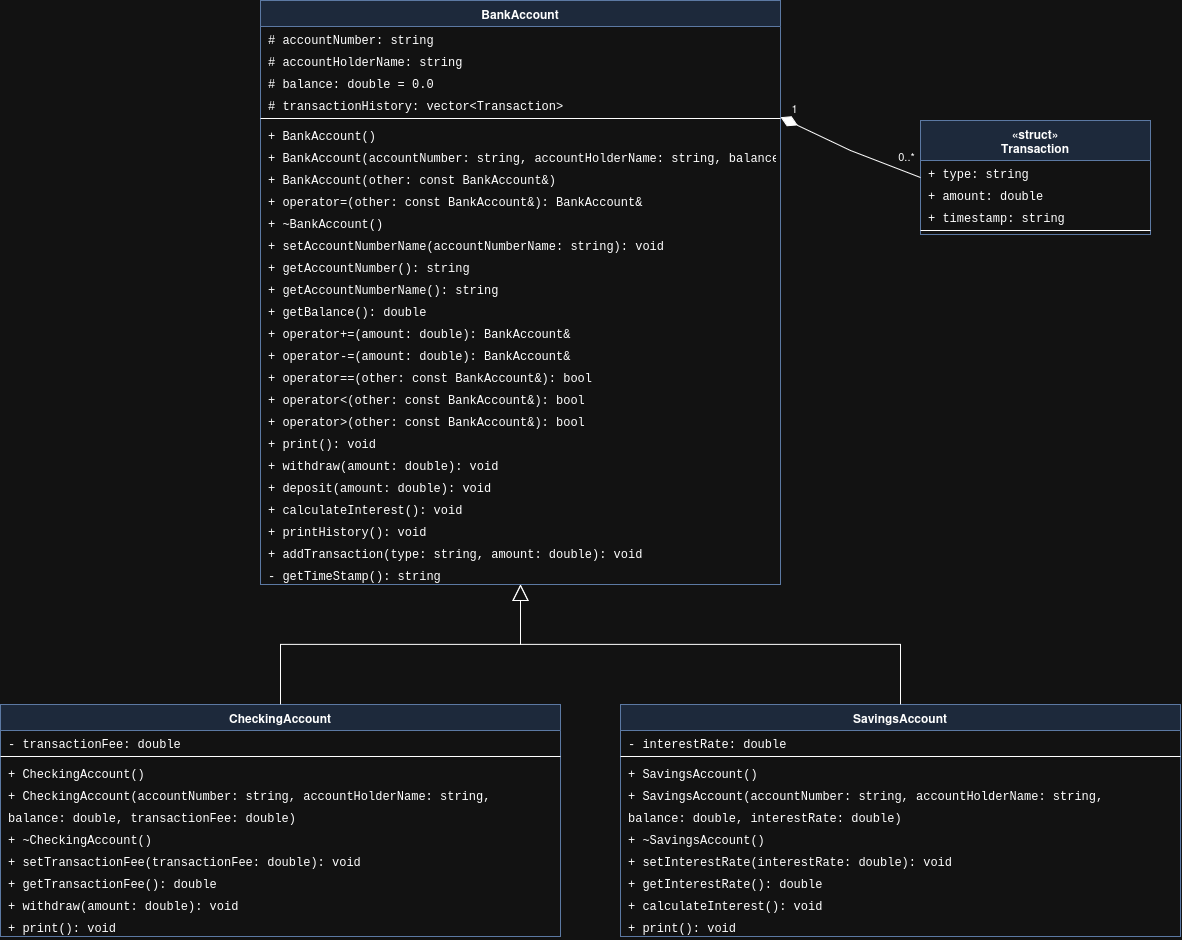

The diagram above was exported from draw.io. Its source (the exported page's mxGraphModel, read from the mxfile embedded in the PNG):
<mxGraphModel dx="1304" dy="1738" grid="1" gridSize="10" guides="1" tooltips="1" connect="1" arrows="1" fold="1" page="1" pageScale="1" pageWidth="1300" pageHeight="1200" math="0" shadow="0">
  <root>
    <mxCell id="0" />
    <mxCell id="1" parent="0" />
    <mxCell id="c3" parent="1" style="swimlane;fontStyle=1;align=center;verticalAlign=top;childLayout=stackLayout;horizontal=1;startSize=26;horizontalStack=0;resizeParent=1;resizeParentMax=0;resizeLast=0;collapsible=1;marginBottom=0;whiteSpace=wrap;fillColor=#dae8fc;strokeColor=#6c8ebf;" value="BankAccount" vertex="1">
      <mxGeometry height="584" width="520" x="300" y="40" as="geometry" />
    </mxCell>
    <mxCell id="c4" parent="c3" style="text;strokeColor=none;fillColor=none;align=left;verticalAlign=top;spacingLeft=6;spacingRight=4;overflow=hidden;rotatable=0;points=[[0,0.5],[1,0.5]];portConstraint=eastwest;fontFamily=Courier New;fontSize=12;" value="# accountNumber: string" vertex="1">
      <mxGeometry height="22" width="520" y="26" as="geometry" />
    </mxCell>
    <mxCell id="c5" parent="c3" style="text;strokeColor=none;fillColor=none;align=left;verticalAlign=top;spacingLeft=6;spacingRight=4;overflow=hidden;rotatable=0;points=[[0,0.5],[1,0.5]];portConstraint=eastwest;fontFamily=Courier New;fontSize=12;" value="# accountHolderName: string" vertex="1">
      <mxGeometry height="22" width="520" y="48" as="geometry" />
    </mxCell>
    <mxCell id="c6" parent="c3" style="text;strokeColor=none;fillColor=none;align=left;verticalAlign=top;spacingLeft=6;spacingRight=4;overflow=hidden;rotatable=0;points=[[0,0.5],[1,0.5]];portConstraint=eastwest;fontFamily=Courier New;fontSize=12;" value="# balance: double = 0.0" vertex="1">
      <mxGeometry height="22" width="520" y="70" as="geometry" />
    </mxCell>
    <mxCell id="c7" parent="c3" style="text;strokeColor=none;fillColor=none;align=left;verticalAlign=top;spacingLeft=6;spacingRight=4;overflow=hidden;rotatable=0;points=[[0,0.5],[1,0.5]];portConstraint=eastwest;fontFamily=Courier New;fontSize=12;" value="# transactionHistory: vector&lt;Transaction&gt;" vertex="1">
      <mxGeometry height="22" width="520" y="92" as="geometry" />
    </mxCell>
    <mxCell id="c8" parent="c3" style="line;strokeWidth=1;fillColor=none;align=left;verticalAlign=middle;spacingTop=-1;spacingLeft=3;spacingRight=3;rotatable=0;labelPosition=right;points=[];portConstraint=eastwest;" value="" vertex="1">
      <mxGeometry height="8" width="520" y="114" as="geometry" />
    </mxCell>
    <mxCell id="c9" parent="c3" style="text;strokeColor=none;fillColor=none;align=left;verticalAlign=top;spacingLeft=6;spacingRight=4;overflow=hidden;rotatable=0;points=[[0,0.5],[1,0.5]];portConstraint=eastwest;fontFamily=Courier New;fontSize=12;" value="+ BankAccount()" vertex="1">
      <mxGeometry height="22" width="520" y="122" as="geometry" />
    </mxCell>
    <mxCell id="c10" parent="c3" style="text;strokeColor=none;fillColor=none;align=left;verticalAlign=top;spacingLeft=6;spacingRight=4;overflow=hidden;rotatable=0;points=[[0,0.5],[1,0.5]];portConstraint=eastwest;fontFamily=Courier New;fontSize=12;" value="+ BankAccount(accountNumber: string, accountHolderName: string, balance: double)" vertex="1">
      <mxGeometry height="22" width="520" y="144" as="geometry" />
    </mxCell>
    <mxCell id="c11" parent="c3" style="text;strokeColor=none;fillColor=none;align=left;verticalAlign=top;spacingLeft=6;spacingRight=4;overflow=hidden;rotatable=0;points=[[0,0.5],[1,0.5]];portConstraint=eastwest;fontFamily=Courier New;fontSize=12;" value="+ BankAccount(other: const BankAccount&amp;)" vertex="1">
      <mxGeometry height="22" width="520" y="166" as="geometry" />
    </mxCell>
    <mxCell id="c12" parent="c3" style="text;strokeColor=none;fillColor=none;align=left;verticalAlign=top;spacingLeft=6;spacingRight=4;overflow=hidden;rotatable=0;points=[[0,0.5],[1,0.5]];portConstraint=eastwest;fontFamily=Courier New;fontSize=12;" value="+ operator=(other: const BankAccount&amp;): BankAccount&amp;" vertex="1">
      <mxGeometry height="22" width="520" y="188" as="geometry" />
    </mxCell>
    <mxCell id="c13" parent="c3" style="text;strokeColor=none;fillColor=none;align=left;verticalAlign=top;spacingLeft=6;spacingRight=4;overflow=hidden;rotatable=0;points=[[0,0.5],[1,0.5]];portConstraint=eastwest;fontFamily=Courier New;fontSize=12;" value="+ ~BankAccount()" vertex="1">
      <mxGeometry height="22" width="520" y="210" as="geometry" />
    </mxCell>
    <mxCell id="c14" parent="c3" style="text;strokeColor=none;fillColor=none;align=left;verticalAlign=top;spacingLeft=6;spacingRight=4;overflow=hidden;rotatable=0;points=[[0,0.5],[1,0.5]];portConstraint=eastwest;fontFamily=Courier New;fontSize=12;" value="+ setAccountNumberName(accountNumberName: string): void" vertex="1">
      <mxGeometry height="22" width="520" y="232" as="geometry" />
    </mxCell>
    <mxCell id="c15" parent="c3" style="text;strokeColor=none;fillColor=none;align=left;verticalAlign=top;spacingLeft=6;spacingRight=4;overflow=hidden;rotatable=0;points=[[0,0.5],[1,0.5]];portConstraint=eastwest;fontFamily=Courier New;fontSize=12;" value="+ getAccountNumber(): string" vertex="1">
      <mxGeometry height="22" width="520" y="254" as="geometry" />
    </mxCell>
    <mxCell id="c16" parent="c3" style="text;strokeColor=none;fillColor=none;align=left;verticalAlign=top;spacingLeft=6;spacingRight=4;overflow=hidden;rotatable=0;points=[[0,0.5],[1,0.5]];portConstraint=eastwest;fontFamily=Courier New;fontSize=12;" value="+ getAccountNumberName(): string" vertex="1">
      <mxGeometry height="22" width="520" y="276" as="geometry" />
    </mxCell>
    <mxCell id="c17" parent="c3" style="text;strokeColor=none;fillColor=none;align=left;verticalAlign=top;spacingLeft=6;spacingRight=4;overflow=hidden;rotatable=0;points=[[0,0.5],[1,0.5]];portConstraint=eastwest;fontFamily=Courier New;fontSize=12;" value="+ getBalance(): double" vertex="1">
      <mxGeometry height="22" width="520" y="298" as="geometry" />
    </mxCell>
    <mxCell id="c18" parent="c3" style="text;strokeColor=none;fillColor=none;align=left;verticalAlign=top;spacingLeft=6;spacingRight=4;overflow=hidden;rotatable=0;points=[[0,0.5],[1,0.5]];portConstraint=eastwest;fontFamily=Courier New;fontSize=12;" value="+ operator+=(amount: double): BankAccount&amp;" vertex="1">
      <mxGeometry height="22" width="520" y="320" as="geometry" />
    </mxCell>
    <mxCell id="c19" parent="c3" style="text;strokeColor=none;fillColor=none;align=left;verticalAlign=top;spacingLeft=6;spacingRight=4;overflow=hidden;rotatable=0;points=[[0,0.5],[1,0.5]];portConstraint=eastwest;fontFamily=Courier New;fontSize=12;" value="+ operator-=(amount: double): BankAccount&amp;" vertex="1">
      <mxGeometry height="22" width="520" y="342" as="geometry" />
    </mxCell>
    <mxCell id="c20" parent="c3" style="text;strokeColor=none;fillColor=none;align=left;verticalAlign=top;spacingLeft=6;spacingRight=4;overflow=hidden;rotatable=0;points=[[0,0.5],[1,0.5]];portConstraint=eastwest;fontFamily=Courier New;fontSize=12;" value="+ operator==(other: const BankAccount&amp;): bool" vertex="1">
      <mxGeometry height="22" width="520" y="364" as="geometry" />
    </mxCell>
    <mxCell id="c21" parent="c3" style="text;strokeColor=none;fillColor=none;align=left;verticalAlign=top;spacingLeft=6;spacingRight=4;overflow=hidden;rotatable=0;points=[[0,0.5],[1,0.5]];portConstraint=eastwest;fontFamily=Courier New;fontSize=12;" value="+ operator&lt;(other: const BankAccount&amp;): bool" vertex="1">
      <mxGeometry height="22" width="520" y="386" as="geometry" />
    </mxCell>
    <mxCell id="c22" parent="c3" style="text;strokeColor=none;fillColor=none;align=left;verticalAlign=top;spacingLeft=6;spacingRight=4;overflow=hidden;rotatable=0;points=[[0,0.5],[1,0.5]];portConstraint=eastwest;fontFamily=Courier New;fontSize=12;" value="+ operator&gt;(other: const BankAccount&amp;): bool" vertex="1">
      <mxGeometry height="22" width="520" y="408" as="geometry" />
    </mxCell>
    <mxCell id="c23" parent="c3" style="text;strokeColor=none;fillColor=none;align=left;verticalAlign=top;spacingLeft=6;spacingRight=4;overflow=hidden;rotatable=0;points=[[0,0.5],[1,0.5]];portConstraint=eastwest;fontFamily=Courier New;fontSize=12;" value="+ print(): void" vertex="1">
      <mxGeometry height="22" width="520" y="430" as="geometry" />
    </mxCell>
    <mxCell id="c24" parent="c3" style="text;strokeColor=none;fillColor=none;align=left;verticalAlign=top;spacingLeft=6;spacingRight=4;overflow=hidden;rotatable=0;points=[[0,0.5],[1,0.5]];portConstraint=eastwest;fontFamily=Courier New;fontSize=12;" value="+ withdraw(amount: double): void" vertex="1">
      <mxGeometry height="22" width="520" y="452" as="geometry" />
    </mxCell>
    <mxCell id="c25" parent="c3" style="text;strokeColor=none;fillColor=none;align=left;verticalAlign=top;spacingLeft=6;spacingRight=4;overflow=hidden;rotatable=0;points=[[0,0.5],[1,0.5]];portConstraint=eastwest;fontFamily=Courier New;fontSize=12;" value="+ deposit(amount: double): void" vertex="1">
      <mxGeometry height="22" width="520" y="474" as="geometry" />
    </mxCell>
    <mxCell id="c26" parent="c3" style="text;strokeColor=none;fillColor=none;align=left;verticalAlign=top;spacingLeft=6;spacingRight=4;overflow=hidden;rotatable=0;points=[[0,0.5],[1,0.5]];portConstraint=eastwest;fontFamily=Courier New;fontSize=12;" value="+ calculateInterest(): void" vertex="1">
      <mxGeometry height="22" width="520" y="496" as="geometry" />
    </mxCell>
    <mxCell id="c27" parent="c3" style="text;strokeColor=none;fillColor=none;align=left;verticalAlign=top;spacingLeft=6;spacingRight=4;overflow=hidden;rotatable=0;points=[[0,0.5],[1,0.5]];portConstraint=eastwest;fontFamily=Courier New;fontSize=12;" value="+ printHistory(): void" vertex="1">
      <mxGeometry height="22" width="520" y="518" as="geometry" />
    </mxCell>
    <mxCell id="c28" parent="c3" style="text;strokeColor=none;fillColor=none;align=left;verticalAlign=top;spacingLeft=6;spacingRight=4;overflow=hidden;rotatable=0;points=[[0,0.5],[1,0.5]];portConstraint=eastwest;fontFamily=Courier New;fontSize=12;" value="+ addTransaction(type: string, amount: double): void" vertex="1">
      <mxGeometry height="22" width="520" y="540" as="geometry" />
    </mxCell>
    <mxCell id="c29" parent="c3" style="text;strokeColor=none;fillColor=none;align=left;verticalAlign=top;spacingLeft=6;spacingRight=4;overflow=hidden;rotatable=0;points=[[0,0.5],[1,0.5]];portConstraint=eastwest;fontFamily=Courier New;fontSize=12;" value="- getTimeStamp(): string" vertex="1">
      <mxGeometry height="22" width="520" y="562" as="geometry" />
    </mxCell>
    <mxCell id="c30" parent="1" style="swimlane;fontStyle=1;align=center;verticalAlign=top;childLayout=stackLayout;horizontal=1;startSize=40;horizontalStack=0;resizeParent=1;resizeParentMax=0;resizeLast=0;collapsible=1;marginBottom=0;whiteSpace=wrap;fillColor=#dae8fc;strokeColor=#6c8ebf;" value="«struct»&#10;Transaction" vertex="1">
      <mxGeometry height="114" width="230" x="960" y="160" as="geometry" />
    </mxCell>
    <mxCell id="c31" parent="c30" style="text;strokeColor=none;fillColor=none;align=left;verticalAlign=top;spacingLeft=6;spacingRight=4;overflow=hidden;rotatable=0;points=[[0,0.5],[1,0.5]];portConstraint=eastwest;fontFamily=Courier New;fontSize=12;" value="+ type: string" vertex="1">
      <mxGeometry height="22" width="230" y="40" as="geometry" />
    </mxCell>
    <mxCell id="c32" parent="c30" style="text;strokeColor=none;fillColor=none;align=left;verticalAlign=top;spacingLeft=6;spacingRight=4;overflow=hidden;rotatable=0;points=[[0,0.5],[1,0.5]];portConstraint=eastwest;fontFamily=Courier New;fontSize=12;" value="+ amount: double" vertex="1">
      <mxGeometry height="22" width="230" y="62" as="geometry" />
    </mxCell>
    <mxCell id="c33" parent="c30" style="text;strokeColor=none;fillColor=none;align=left;verticalAlign=top;spacingLeft=6;spacingRight=4;overflow=hidden;rotatable=0;points=[[0,0.5],[1,0.5]];portConstraint=eastwest;fontFamily=Courier New;fontSize=12;" value="+ timestamp: string" vertex="1">
      <mxGeometry height="22" width="230" y="84" as="geometry" />
    </mxCell>
    <mxCell id="c34" parent="c30" style="line;strokeWidth=1;fillColor=none;align=left;verticalAlign=middle;spacingTop=-1;spacingLeft=3;spacingRight=3;rotatable=0;labelPosition=right;points=[];portConstraint=eastwest;" value="" vertex="1">
      <mxGeometry height="8" width="230" y="106" as="geometry" />
    </mxCell>
    <mxCell id="c35" parent="1" style="swimlane;fontStyle=1;align=center;verticalAlign=top;childLayout=stackLayout;horizontal=1;startSize=26;horizontalStack=0;resizeParent=1;resizeParentMax=0;resizeLast=0;collapsible=1;marginBottom=0;whiteSpace=wrap;fillColor=#dae8fc;strokeColor=#6c8ebf;" value="CheckingAccount" vertex="1">
      <mxGeometry height="232" width="560" x="40" y="744" as="geometry" />
    </mxCell>
    <mxCell id="c36" parent="c35" style="text;strokeColor=none;fillColor=none;align=left;verticalAlign=top;spacingLeft=6;spacingRight=4;overflow=hidden;rotatable=0;points=[[0,0.5],[1,0.5]];portConstraint=eastwest;fontFamily=Courier New;fontSize=12;" value="- transactionFee: double" vertex="1">
      <mxGeometry height="22" width="560" y="26" as="geometry" />
    </mxCell>
    <mxCell id="c37" parent="c35" style="line;strokeWidth=1;fillColor=none;align=left;verticalAlign=middle;spacingTop=-1;spacingLeft=3;spacingRight=3;rotatable=0;labelPosition=right;points=[];portConstraint=eastwest;" value="" vertex="1">
      <mxGeometry height="8" width="560" y="48" as="geometry" />
    </mxCell>
    <mxCell id="c38" parent="c35" style="text;strokeColor=none;fillColor=none;align=left;verticalAlign=top;spacingLeft=6;spacingRight=4;overflow=hidden;rotatable=0;points=[[0,0.5],[1,0.5]];portConstraint=eastwest;fontFamily=Courier New;fontSize=12;" value="+ CheckingAccount()" vertex="1">
      <mxGeometry height="22" width="560" y="56" as="geometry" />
    </mxCell>
    <mxCell id="c39" parent="c35" style="text;strokeColor=none;fillColor=none;align=left;verticalAlign=top;spacingLeft=6;spacingRight=4;overflow=hidden;rotatable=0;points=[[0,0.5],[1,0.5]];portConstraint=eastwest;fontFamily=Courier New;fontSize=12;" value="+ CheckingAccount(accountNumber: string, accountHolderName: string," vertex="1">
      <mxGeometry height="22" width="560" y="78" as="geometry" />
    </mxCell>
    <mxCell id="c40" parent="c35" style="text;strokeColor=none;fillColor=none;align=left;verticalAlign=top;spacingLeft=6;spacingRight=4;overflow=hidden;rotatable=0;points=[[0,0.5],[1,0.5]];portConstraint=eastwest;fontFamily=Courier New;fontSize=12;" value="      balance: double, transactionFee: double)" vertex="1">
      <mxGeometry height="22" width="560" y="100" as="geometry" />
    </mxCell>
    <mxCell id="c41" parent="c35" style="text;strokeColor=none;fillColor=none;align=left;verticalAlign=top;spacingLeft=6;spacingRight=4;overflow=hidden;rotatable=0;points=[[0,0.5],[1,0.5]];portConstraint=eastwest;fontFamily=Courier New;fontSize=12;" value="+ ~CheckingAccount()" vertex="1">
      <mxGeometry height="22" width="560" y="122" as="geometry" />
    </mxCell>
    <mxCell id="c42" parent="c35" style="text;strokeColor=none;fillColor=none;align=left;verticalAlign=top;spacingLeft=6;spacingRight=4;overflow=hidden;rotatable=0;points=[[0,0.5],[1,0.5]];portConstraint=eastwest;fontFamily=Courier New;fontSize=12;" value="+ setTransactionFee(transactionFee: double): void" vertex="1">
      <mxGeometry height="22" width="560" y="144" as="geometry" />
    </mxCell>
    <mxCell id="c43" parent="c35" style="text;strokeColor=none;fillColor=none;align=left;verticalAlign=top;spacingLeft=6;spacingRight=4;overflow=hidden;rotatable=0;points=[[0,0.5],[1,0.5]];portConstraint=eastwest;fontFamily=Courier New;fontSize=12;" value="+ getTransactionFee(): double" vertex="1">
      <mxGeometry height="22" width="560" y="166" as="geometry" />
    </mxCell>
    <mxCell id="c44" parent="c35" style="text;strokeColor=none;fillColor=none;align=left;verticalAlign=top;spacingLeft=6;spacingRight=4;overflow=hidden;rotatable=0;points=[[0,0.5],[1,0.5]];portConstraint=eastwest;fontFamily=Courier New;fontSize=12;" value="+ withdraw(amount: double): void" vertex="1">
      <mxGeometry height="22" width="560" y="188" as="geometry" />
    </mxCell>
    <mxCell id="c45" parent="c35" style="text;strokeColor=none;fillColor=none;align=left;verticalAlign=top;spacingLeft=6;spacingRight=4;overflow=hidden;rotatable=0;points=[[0,0.5],[1,0.5]];portConstraint=eastwest;fontFamily=Courier New;fontSize=12;" value="+ print(): void" vertex="1">
      <mxGeometry height="22" width="560" y="210" as="geometry" />
    </mxCell>
    <mxCell id="c46" parent="1" style="swimlane;fontStyle=1;align=center;verticalAlign=top;childLayout=stackLayout;horizontal=1;startSize=26;horizontalStack=0;resizeParent=1;resizeParentMax=0;resizeLast=0;collapsible=1;marginBottom=0;whiteSpace=wrap;fillColor=#dae8fc;strokeColor=#6c8ebf;" value="SavingsAccount" vertex="1">
      <mxGeometry height="232" width="560" x="660" y="744" as="geometry" />
    </mxCell>
    <mxCell id="c47" parent="c46" style="text;strokeColor=none;fillColor=none;align=left;verticalAlign=top;spacingLeft=6;spacingRight=4;overflow=hidden;rotatable=0;points=[[0,0.5],[1,0.5]];portConstraint=eastwest;fontFamily=Courier New;fontSize=12;" value="- interestRate: double" vertex="1">
      <mxGeometry height="22" width="560" y="26" as="geometry" />
    </mxCell>
    <mxCell id="c48" parent="c46" style="line;strokeWidth=1;fillColor=none;align=left;verticalAlign=middle;spacingTop=-1;spacingLeft=3;spacingRight=3;rotatable=0;labelPosition=right;points=[];portConstraint=eastwest;" value="" vertex="1">
      <mxGeometry height="8" width="560" y="48" as="geometry" />
    </mxCell>
    <mxCell id="c49" parent="c46" style="text;strokeColor=none;fillColor=none;align=left;verticalAlign=top;spacingLeft=6;spacingRight=4;overflow=hidden;rotatable=0;points=[[0,0.5],[1,0.5]];portConstraint=eastwest;fontFamily=Courier New;fontSize=12;" value="+ SavingsAccount()" vertex="1">
      <mxGeometry height="22" width="560" y="56" as="geometry" />
    </mxCell>
    <mxCell id="c50" parent="c46" style="text;strokeColor=none;fillColor=none;align=left;verticalAlign=top;spacingLeft=6;spacingRight=4;overflow=hidden;rotatable=0;points=[[0,0.5],[1,0.5]];portConstraint=eastwest;fontFamily=Courier New;fontSize=12;" value="+ SavingsAccount(accountNumber: string, accountHolderName: string," vertex="1">
      <mxGeometry height="22" width="560" y="78" as="geometry" />
    </mxCell>
    <mxCell id="c51" parent="c46" style="text;strokeColor=none;fillColor=none;align=left;verticalAlign=top;spacingLeft=6;spacingRight=4;overflow=hidden;rotatable=0;points=[[0,0.5],[1,0.5]];portConstraint=eastwest;fontFamily=Courier New;fontSize=12;" value="      balance: double, interestRate: double)" vertex="1">
      <mxGeometry height="22" width="560" y="100" as="geometry" />
    </mxCell>
    <mxCell id="c52" parent="c46" style="text;strokeColor=none;fillColor=none;align=left;verticalAlign=top;spacingLeft=6;spacingRight=4;overflow=hidden;rotatable=0;points=[[0,0.5],[1,0.5]];portConstraint=eastwest;fontFamily=Courier New;fontSize=12;" value="+ ~SavingsAccount()" vertex="1">
      <mxGeometry height="22" width="560" y="122" as="geometry" />
    </mxCell>
    <mxCell id="c53" parent="c46" style="text;strokeColor=none;fillColor=none;align=left;verticalAlign=top;spacingLeft=6;spacingRight=4;overflow=hidden;rotatable=0;points=[[0,0.5],[1,0.5]];portConstraint=eastwest;fontFamily=Courier New;fontSize=12;" value="+ setInterestRate(interestRate: double): void" vertex="1">
      <mxGeometry height="22" width="560" y="144" as="geometry" />
    </mxCell>
    <mxCell id="c54" parent="c46" style="text;strokeColor=none;fillColor=none;align=left;verticalAlign=top;spacingLeft=6;spacingRight=4;overflow=hidden;rotatable=0;points=[[0,0.5],[1,0.5]];portConstraint=eastwest;fontFamily=Courier New;fontSize=12;" value="+ getInterestRate(): double" vertex="1">
      <mxGeometry height="22" width="560" y="166" as="geometry" />
    </mxCell>
    <mxCell id="c55" parent="c46" style="text;strokeColor=none;fillColor=none;align=left;verticalAlign=top;spacingLeft=6;spacingRight=4;overflow=hidden;rotatable=0;points=[[0,0.5],[1,0.5]];portConstraint=eastwest;fontFamily=Courier New;fontSize=12;" value="+ calculateInterest(): void" vertex="1">
      <mxGeometry height="22" width="560" y="188" as="geometry" />
    </mxCell>
    <mxCell id="c56" parent="c46" style="text;strokeColor=none;fillColor=none;align=left;verticalAlign=top;spacingLeft=6;spacingRight=4;overflow=hidden;rotatable=0;points=[[0,0.5],[1,0.5]];portConstraint=eastwest;fontFamily=Courier New;fontSize=12;" value="+ print(): void" vertex="1">
      <mxGeometry height="22" width="560" y="210" as="geometry" />
    </mxCell>
    <mxCell id="c57" edge="1" parent="1" source="c35" style="endArrow=block;endFill=0;endSize=14;html=1;rounded=0;edgeStyle=orthogonalEdgeStyle;exitX=0.5;exitY=0;exitDx=0;exitDy=0;entryX=0.5;entryY=1;entryDx=0;entryDy=0;" target="c3" value="">
      <mxGeometry relative="1" as="geometry" />
    </mxCell>
    <mxCell id="c58" edge="1" parent="1" source="c46" style="endArrow=block;endFill=0;endSize=14;html=1;rounded=0;edgeStyle=orthogonalEdgeStyle;exitX=0.5;exitY=0;exitDx=0;exitDy=0;entryX=0.5;entryY=1;entryDx=0;entryDy=0;" target="c3" value="">
      <mxGeometry relative="1" as="geometry" />
    </mxCell>
    <mxCell id="c59" edge="1" parent="1" source="c3" style="startArrow=diamondThin;startFill=1;startSize=16;endArrow=none;html=1;rounded=0;exitX=1;exitY=0.2;exitDx=0;exitDy=0;entryX=0;entryY=0.5;entryDx=0;entryDy=0;" target="c30" value="">
      <mxGeometry relative="1" as="geometry">
        <Array as="points">
          <mxPoint x="890" y="190" />
        </Array>
      </mxGeometry>
    </mxCell>
    <mxCell id="c60" connectable="0" parent="c59" style="edgeLabel;resizable=0;html=1;align=center;verticalAlign=bottom;" value="1" vertex="1">
      <mxGeometry relative="1" x="-0.8034" as="geometry">
        <mxPoint y="-6" as="offset" />
      </mxGeometry>
    </mxCell>
    <mxCell id="c61" connectable="0" parent="c59" style="edgeLabel;resizable=0;html=1;align=center;verticalAlign=bottom;" value="0..*" vertex="1">
      <mxGeometry relative="1" x="0.7983" as="geometry">
        <mxPoint y="-6" as="offset" />
      </mxGeometry>
    </mxCell>
  </root>
</mxGraphModel>